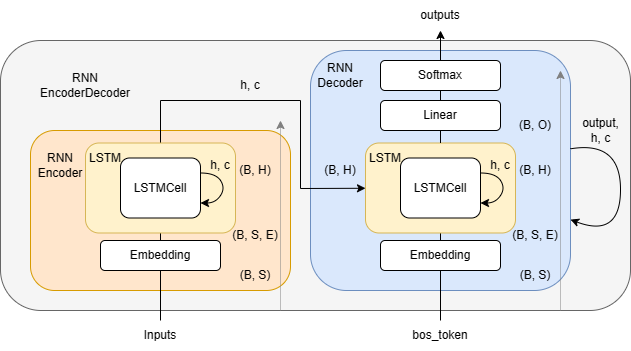

The diagram above was exported from draw.io. Its source (the exported page's mxGraphModel, read from the mxfile embedded in the PNG):
<mxGraphModel dx="855" dy="515" grid="1" gridSize="10" guides="1" tooltips="1" connect="1" arrows="1" fold="1" page="1" pageScale="1" pageWidth="827" pageHeight="1169" math="0" shadow="0">
  <root>
    <mxCell id="0" />
    <mxCell id="1" parent="0" />
    <mxCell id="2" value="" style="rounded=1;whiteSpace=wrap;html=1;fillColor=#f5f5f5;fontColor=#333333;strokeColor=#666666;" vertex="1" parent="1">
      <mxGeometry x="70" y="820" width="630" height="270" as="geometry" />
    </mxCell>
    <mxCell id="3" value="" style="rounded=1;whiteSpace=wrap;html=1;fillColor=#dae8fc;strokeColor=#6c8ebf;" vertex="1" parent="1">
      <mxGeometry x="380" y="830" width="260" height="240" as="geometry" />
    </mxCell>
    <mxCell id="4" value="" style="rounded=1;whiteSpace=wrap;html=1;fillColor=#ffe6cc;strokeColor=#d79b00;" vertex="1" parent="1">
      <mxGeometry x="100" y="910" width="260" height="160" as="geometry" />
    </mxCell>
    <mxCell id="5" value="" style="endArrow=classic;html=1;rounded=0;startArrow=none;" edge="1" source="30" target="33" parent="1">
      <mxGeometry width="50" height="50" relative="1" as="geometry">
        <mxPoint x="230" y="947.5" as="sourcePoint" />
        <mxPoint x="450" y="980" as="targetPoint" />
        <Array as="points">
          <mxPoint x="230" y="880" />
          <mxPoint x="370" y="880" />
          <mxPoint x="370" y="968" />
        </Array>
      </mxGeometry>
    </mxCell>
    <mxCell id="6" value="RNN&lt;br&gt;Encoder" style="text;html=1;strokeColor=none;fillColor=none;align=center;verticalAlign=middle;whiteSpace=wrap;rounded=0;" vertex="1" parent="1">
      <mxGeometry x="100" y="930" width="60" height="30" as="geometry" />
    </mxCell>
    <mxCell id="7" value="" style="endArrow=none;html=1;rounded=0;" edge="1" parent="1">
      <mxGeometry width="50" height="50" relative="1" as="geometry">
        <mxPoint x="230" y="1100" as="sourcePoint" />
        <mxPoint x="230" y="1012.5" as="targetPoint" />
      </mxGeometry>
    </mxCell>
    <mxCell id="8" value="Embedding" style="rounded=1;whiteSpace=wrap;html=1;" vertex="1" parent="1">
      <mxGeometry x="170" y="1020" width="120" height="30" as="geometry" />
    </mxCell>
    <mxCell id="9" value="(B, S)" style="text;html=1;strokeColor=none;fillColor=none;align=center;verticalAlign=middle;whiteSpace=wrap;rounded=0;" vertex="1" parent="1">
      <mxGeometry x="305" y="1040" width="40" height="30" as="geometry" />
    </mxCell>
    <mxCell id="10" value="(B, S, E)" style="text;html=1;strokeColor=none;fillColor=none;align=center;verticalAlign=middle;whiteSpace=wrap;rounded=0;" vertex="1" parent="1">
      <mxGeometry x="300" y="1000" width="50" height="30" as="geometry" />
    </mxCell>
    <mxCell id="11" value="(B, H)" style="text;html=1;strokeColor=none;fillColor=none;align=center;verticalAlign=middle;whiteSpace=wrap;rounded=0;" vertex="1" parent="1">
      <mxGeometry x="385" y="935" width="50" height="30" as="geometry" />
    </mxCell>
    <mxCell id="12" value="" style="endArrow=classic;html=1;rounded=0;dashed=1;dashPattern=1 1;strokeWidth=1;strokeColor=#808080;" edge="1" parent="1">
      <mxGeometry width="50" height="50" relative="1" as="geometry">
        <mxPoint x="350" y="1090" as="sourcePoint" />
        <mxPoint x="350" y="900" as="targetPoint" />
      </mxGeometry>
    </mxCell>
    <mxCell id="13" value="" style="endArrow=classic;html=1;rounded=0;startArrow=none;" edge="1" source="38" target="23" parent="1">
      <mxGeometry width="50" height="50" relative="1" as="geometry">
        <mxPoint x="510" y="947.5" as="sourcePoint" />
        <mxPoint x="510" y="830" as="targetPoint" />
      </mxGeometry>
    </mxCell>
    <mxCell id="14" value="RNN&lt;br&gt;Decoder" style="text;html=1;strokeColor=none;fillColor=none;align=center;verticalAlign=middle;whiteSpace=wrap;rounded=0;" vertex="1" parent="1">
      <mxGeometry x="380" y="840" width="60" height="30" as="geometry" />
    </mxCell>
    <mxCell id="15" value="(B, S)" style="text;html=1;strokeColor=none;fillColor=none;align=center;verticalAlign=middle;whiteSpace=wrap;rounded=0;" vertex="1" parent="1">
      <mxGeometry x="585" y="1040" width="40" height="30" as="geometry" />
    </mxCell>
    <mxCell id="16" value="(B, S, E)" style="text;html=1;strokeColor=none;fillColor=none;align=center;verticalAlign=middle;whiteSpace=wrap;rounded=0;" vertex="1" parent="1">
      <mxGeometry x="580" y="1000" width="50" height="30" as="geometry" />
    </mxCell>
    <mxCell id="17" value="(B, H)" style="text;html=1;strokeColor=none;fillColor=none;align=center;verticalAlign=middle;whiteSpace=wrap;rounded=0;" vertex="1" parent="1">
      <mxGeometry x="580" y="935" width="50" height="30" as="geometry" />
    </mxCell>
    <mxCell id="18" value="(B, O)" style="text;html=1;strokeColor=none;fillColor=none;align=center;verticalAlign=middle;whiteSpace=wrap;rounded=0;" vertex="1" parent="1">
      <mxGeometry x="580" y="890" width="50" height="30" as="geometry" />
    </mxCell>
    <mxCell id="19" value="" style="endArrow=classic;html=1;rounded=0;dashed=1;dashPattern=1 1;strokeWidth=1;strokeColor=#808080;" edge="1" parent="1">
      <mxGeometry width="50" height="50" relative="1" as="geometry">
        <mxPoint x="630" y="1090" as="sourcePoint" />
        <mxPoint x="630" y="850" as="targetPoint" />
      </mxGeometry>
    </mxCell>
    <mxCell id="20" value="(B, H)" style="text;html=1;strokeColor=none;fillColor=none;align=center;verticalAlign=middle;whiteSpace=wrap;rounded=0;" vertex="1" parent="1">
      <mxGeometry x="300" y="935" width="50" height="30" as="geometry" />
    </mxCell>
    <mxCell id="21" value="RNN EncoderDecoder" style="text;html=1;strokeColor=none;fillColor=none;align=center;verticalAlign=middle;whiteSpace=wrap;rounded=0;" vertex="1" parent="1">
      <mxGeometry x="100" y="850" width="110" height="30" as="geometry" />
    </mxCell>
    <mxCell id="22" value="Inputs" style="text;html=1;strokeColor=none;fillColor=none;align=center;verticalAlign=middle;whiteSpace=wrap;rounded=0;" vertex="1" parent="1">
      <mxGeometry x="200" y="1100" width="60" height="30" as="geometry" />
    </mxCell>
    <mxCell id="23" value="outputs" style="text;html=1;strokeColor=none;fillColor=none;align=center;verticalAlign=middle;whiteSpace=wrap;rounded=0;" vertex="1" parent="1">
      <mxGeometry x="480" y="780" width="60" height="30" as="geometry" />
    </mxCell>
    <mxCell id="24" value="" style="endArrow=none;html=1;rounded=0;" edge="1" parent="1">
      <mxGeometry width="50" height="50" relative="1" as="geometry">
        <mxPoint x="510" y="1100" as="sourcePoint" />
        <mxPoint x="510" y="1012.5" as="targetPoint" />
      </mxGeometry>
    </mxCell>
    <mxCell id="25" value="Embedding" style="rounded=1;whiteSpace=wrap;html=1;" vertex="1" parent="1">
      <mxGeometry x="450" y="1020" width="120" height="30" as="geometry" />
    </mxCell>
    <mxCell id="26" value="bos_token" style="text;html=1;strokeColor=none;fillColor=none;align=center;verticalAlign=middle;whiteSpace=wrap;rounded=0;" vertex="1" parent="1">
      <mxGeometry x="480" y="1100" width="60" height="30" as="geometry" />
    </mxCell>
    <mxCell id="27" value="" style="curved=1;endArrow=classic;html=1;rounded=0;" edge="1" source="3" target="3" parent="1">
      <mxGeometry width="50" height="50" relative="1" as="geometry">
        <mxPoint x="510" y="770" as="sourcePoint" />
        <mxPoint x="560" y="720" as="targetPoint" />
        <Array as="points">
          <mxPoint x="690" y="920" />
          <mxPoint x="690" y="1018" />
        </Array>
      </mxGeometry>
    </mxCell>
    <mxCell id="28" value="output, &lt;br&gt;h, c" style="text;html=1;align=center;verticalAlign=middle;resizable=0;points=[];autosize=1;strokeColor=none;fillColor=none;" vertex="1" parent="1">
      <mxGeometry x="640" y="890" width="60" height="40" as="geometry" />
    </mxCell>
    <mxCell id="29" value="" style="rounded=1;whiteSpace=wrap;html=1;fillColor=#fff2cc;strokeColor=#d6b656;" vertex="1" parent="1">
      <mxGeometry x="155" y="922.5" width="150" height="90" as="geometry" />
    </mxCell>
    <mxCell id="30" value="LSTMCell" style="rounded=1;whiteSpace=wrap;html=1;" vertex="1" parent="1">
      <mxGeometry x="190" y="937.5" width="80" height="60" as="geometry" />
    </mxCell>
    <mxCell id="31" value="" style="curved=1;endArrow=classic;html=1;rounded=0;exitX=1;exitY=0.25;exitDx=0;exitDy=0;entryX=1;entryY=0.75;entryDx=0;entryDy=0;" edge="1" source="30" target="30" parent="1">
      <mxGeometry width="50" height="50" relative="1" as="geometry">
        <mxPoint x="275" y="1147.5" as="sourcePoint" />
        <mxPoint x="325" y="1097.5" as="targetPoint" />
        <Array as="points">
          <mxPoint x="285" y="952.5" />
          <mxPoint x="295" y="967.5" />
          <mxPoint x="285" y="982.5" />
        </Array>
      </mxGeometry>
    </mxCell>
    <mxCell id="32" value="LSTM" style="text;html=1;strokeColor=none;fillColor=none;align=center;verticalAlign=middle;whiteSpace=wrap;rounded=0;" vertex="1" parent="1">
      <mxGeometry x="145" y="922.5" width="60" height="30" as="geometry" />
    </mxCell>
    <mxCell id="33" value="" style="rounded=1;whiteSpace=wrap;html=1;fillColor=#fff2cc;strokeColor=#d6b656;" vertex="1" parent="1">
      <mxGeometry x="435" y="922.5" width="150" height="90" as="geometry" />
    </mxCell>
    <mxCell id="34" value="LSTMCell" style="rounded=1;whiteSpace=wrap;html=1;" vertex="1" parent="1">
      <mxGeometry x="470" y="937.5" width="80" height="60" as="geometry" />
    </mxCell>
    <mxCell id="35" value="" style="curved=1;endArrow=classic;html=1;rounded=0;exitX=1;exitY=0.25;exitDx=0;exitDy=0;entryX=1;entryY=0.75;entryDx=0;entryDy=0;" edge="1" source="34" target="34" parent="1">
      <mxGeometry width="50" height="50" relative="1" as="geometry">
        <mxPoint x="555" y="1147.5" as="sourcePoint" />
        <mxPoint x="605" y="1097.5" as="targetPoint" />
        <Array as="points">
          <mxPoint x="565" y="952.5" />
          <mxPoint x="575" y="967.5" />
          <mxPoint x="565" y="982.5" />
        </Array>
      </mxGeometry>
    </mxCell>
    <mxCell id="36" value="LSTM" style="text;html=1;strokeColor=none;fillColor=none;align=center;verticalAlign=middle;whiteSpace=wrap;rounded=0;" vertex="1" parent="1">
      <mxGeometry x="425" y="922.5" width="60" height="30" as="geometry" />
    </mxCell>
    <mxCell id="37" value="" style="endArrow=none;html=1;rounded=0;startArrow=none;" edge="1" source="33" target="38" parent="1">
      <mxGeometry width="50" height="50" relative="1" as="geometry">
        <mxPoint x="510" y="947.5" as="sourcePoint" />
        <mxPoint x="510" y="790" as="targetPoint" />
      </mxGeometry>
    </mxCell>
    <mxCell id="38" value="Softmax" style="rounded=1;whiteSpace=wrap;html=1;" vertex="1" parent="1">
      <mxGeometry x="450" y="840" width="120" height="30" as="geometry" />
    </mxCell>
    <mxCell id="39" value="Linear" style="rounded=1;whiteSpace=wrap;html=1;" vertex="1" parent="1">
      <mxGeometry x="450" y="880" width="120" height="30" as="geometry" />
    </mxCell>
    <mxCell id="40" value="h, c" style="text;html=1;strokeColor=none;fillColor=none;align=center;verticalAlign=middle;whiteSpace=wrap;rounded=0;" vertex="1" parent="1">
      <mxGeometry x="290" y="850" width="60" height="30" as="geometry" />
    </mxCell>
    <mxCell id="41" value="h, c" style="text;html=1;strokeColor=none;fillColor=none;align=center;verticalAlign=middle;whiteSpace=wrap;rounded=0;" vertex="1" parent="1">
      <mxGeometry x="260" y="930" width="60" height="30" as="geometry" />
    </mxCell>
    <mxCell id="42" value="h, c" style="text;html=1;strokeColor=none;fillColor=none;align=center;verticalAlign=middle;whiteSpace=wrap;rounded=0;" vertex="1" parent="1">
      <mxGeometry x="540" y="930" width="60" height="30" as="geometry" />
    </mxCell>
  </root>
</mxGraphModel>